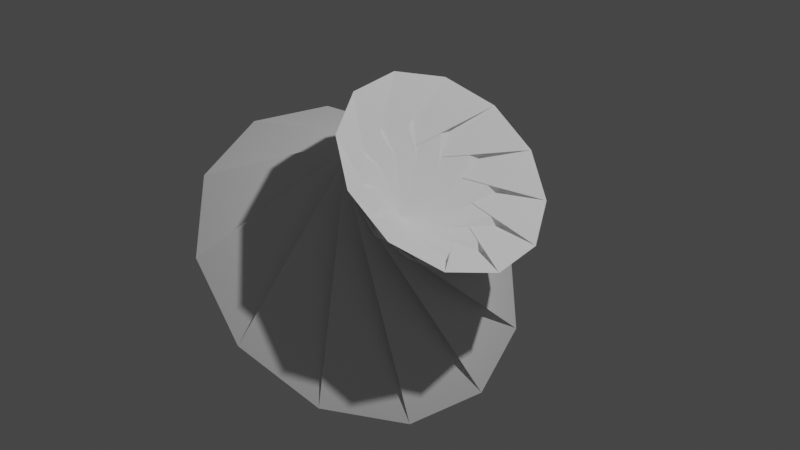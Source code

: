 # Source: bowl_2.blend  (saved by Blender 3.2.14; exported with 4.5.12 LTS)
import bpy
from mathutils import Matrix  # noqa: F401  (used for matrix-valued properties, if any)

bpy.ops.wm.read_factory_settings(use_empty=True)
scene = bpy.context.scene
scene.name = 'Scene'

# ---- collections
col_collection = bpy.data.collections.new('Collection'); scene.collection.children.link(col_collection)

# ---- world
world_world = bpy.data.worlds.new('World'); scene.world = world_world
world_world.use_nodes = True; world_world.node_tree.nodes.clear()
_N = world_world.node_tree.nodes; _L = world_world.node_tree.links
n0 = _N.new('ShaderNodeOutputWorld'); n0.name = 'World Output'; n0.location = (300, 300)
n1 = _N.new('ShaderNodeBackground'); n1.name = 'Background'; n1.location = (10, 300)
n1.inputs[0].default_value = (0.05088, 0.05088, 0.05088, 1.0)
_L.new(n1.outputs[0], n0.inputs[0])
n0.is_active_output = True
world_world.color = (0.05088, 0.05088, 0.05088)
world_world.use_sun_shadow = False
world_world.sun_shadow_jitter_overblur = 0.0

# ---- cameras
cam_camera = bpy.data.cameras.new('Camera')
cam_camera.clip_end = 100.0
cam_camera.ortho_scale = 7.314

# ---- lights
light_light = bpy.data.lights.new('Light', 'POINT')
light_light.transmission_factor = 0.0
light_light.energy = 1000.0
light_light.shadow_soft_size = 0.1
light_light.shadow_maximum_resolution = 0.006
light_light.use_absolute_resolution = True

# ---- meshes
me_plane = bpy.data.meshes.new('Plane')
me_plane.from_pydata([(-1.117, -1.081, -0.08183), (0.8162, -0.1966, -0.129), (-1.45, 1.456, 0.1741), (1.431, 0.4356, 0.07706), (-1.447, -0.5358, 0.1977), (0.6688, -0.5236, -0.004462), (-0.7686, 1.871, -0.401), (1.49, -0.1443, 0.0267), (-1.526, 0.1526, 0.264), (0.4162, -0.7103, 0.2089), (-0.02056, 1.784, -1.033), (1.32, -0.6856, 0.1702), (-1.331, 0.8002, 0.0992), (0.1261, -0.7067, 0.4539), (0.5943, 1.22, -1.552), (0.9665, -1.043, 0.4691), (-0.9146, 1.233, -0.2524), (-0.1237, -0.5138, 0.6649), (0.9112, 0.3284, -1.82), (0.5235, -1.121, 0.8434), (-0.3887, 1.336, -0.6967), (-0.2663, -0.1831, 0.7854), (0.8452, -0.6509, -1.764), (0.11, -0.8988, 1.193), (0.106, 1.081, -1.115), (-0.2636, 0.1966, 0.7831), (0.414, -1.456, -1.4), (-0.1632, -0.4356, 1.423), (0.4369, 0.5358, -1.394), (-0.1162, 0.5236, 0.6586), (-0.2669, -1.871, -0.8249), (-0.2228, 0.1443, 1.474), (0.5153, -0.1526, -1.46), (0.1364, 0.7103, 0.4453), (-1.015, -1.784, -0.1929), (-0.05289, 0.6856, 1.33), (0.3203, -0.8002, -1.296), (0.4264, 0.7067, 0.2002), (-1.63, -1.22, 0.3265), (0.301, 1.043, 1.031), (-0.09598, -1.233, -0.944), (0.6763, 0.5138, -0.0108), (-1.947, -0.3284, 0.5941), (0.744, 1.121, 0.6571), (-0.6219, -1.336, -0.4997), (0.8189, 0.1831, -0.1313), (-1.881, 0.6509, 0.5384), (1.157, 0.8988, 0.3078)], [], [(0, 2, 3, 1), (4, 6, 7, 5), (3, 2, 6, 7), (0, 1, 5, 4), (1, 3, 7, 5), (2, 0, 4, 6), (8, 10, 11, 9), (4, 5, 9, 8), (5, 7, 11, 9), (6, 4, 8, 10), (7, 6, 10, 11), (12, 14, 15, 13), (9, 11, 15, 13), (10, 8, 12, 14), (11, 10, 14, 15), (8, 9, 13, 12), (16, 18, 19, 17), (15, 14, 18, 19), (12, 13, 17, 16), (13, 15, 19, 17), (14, 12, 16, 18), (20, 22, 23, 21), (17, 19, 23, 21), (18, 16, 20, 22), (19, 18, 22, 23), (16, 17, 21, 20), (24, 26, 27, 25), (21, 23, 27, 25), (22, 20, 24, 26), (23, 22, 26, 27), (20, 21, 25, 24), (28, 30, 31, 29), (27, 26, 30, 31), (24, 25, 29, 28), (25, 27, 31, 29), (26, 24, 28, 30), (32, 34, 35, 33), (29, 31, 35, 33), (30, 28, 32, 34), (31, 30, 34, 35), (28, 29, 33, 32), (36, 38, 39, 37), (34, 32, 36, 38), (35, 34, 38, 39), (32, 33, 37, 36), (33, 35, 39, 37), (40, 42, 43, 41), (39, 38, 42, 43), (36, 37, 41, 40), (37, 39, 43, 41), (38, 36, 40, 42), (44, 46, 47, 45), (41, 43, 47, 45), (42, 40, 44, 46), (43, 42, 46, 47), (40, 41, 45, 44), (47, 46, 2, 3), (44, 45, 1, 0), (45, 47, 3, 1), (46, 44, 0, 2)])
_uv = me_plane.uv_layers.new(name='UVMap')
_uv.uv.foreach_set('vector', [0.0, 0.0, 0.0, 1.0, 1.0, 1.0, 1.0, 0.0, 0.0, 0.0, 0.0, 1.0, 1.0, 1.0, 1.0, 0.0, 1.0, 1.0, 0.0, 1.0, 0.0, 1.0, 1.0, 1.0, 0.0, 0.0, 1.0, 0.0, 1.0, 0.0, 0.0, 0.0, 1.0, 0.0, 1.0, 1.0, 1.0, 1.0, 1.0, 0.0, 0.0, 1.0, 0.0, 0.0, 0.0, 0.0, 0.0, 1.0, 0.0, 0.0, 0.0, 1.0, 1.0, 1.0, 1.0, 0.0, 0.0, 0.0, 1.0, 0.0, 1.0, 0.0, 0.0, 0.0, 1.0, 0.0, 1.0, 1.0, 1.0, 1.0, 1.0, 0.0, 0.0, 1.0, 0.0, 0.0, 0.0, 0.0, 0.0, 1.0, 1.0, 1.0, 0.0, 1.0, 0.0, 1.0, 1.0, 1.0, 0.0, 0.0, 0.0, 1.0, 1.0, 1.0, 1.0, 0.0, 1.0, 0.0, 1.0, 1.0, 1.0, 1.0, 1.0, 0.0, 0.0, 1.0, 0.0, 0.0, 0.0, 0.0, 0.0, 1.0, 1.0, 1.0, 0.0, 1.0, 0.0, 1.0, 1.0, 1.0, 0.0, 0.0, 1.0, 0.0, 1.0, 0.0, 0.0, 0.0, 0.0, 0.0, 0.0, 1.0, 1.0, 1.0, 1.0, 0.0, 1.0, 1.0, 0.0, 1.0, 0.0, 1.0, 1.0, 1.0, 0.0, 0.0, 1.0, 0.0, 1.0, 0.0, 0.0, 0.0, 1.0, 0.0, 1.0, 1.0, 1.0, 1.0, 1.0, 0.0, 0.0, 1.0, 0.0, 0.0, 0.0, 0.0, 0.0, 1.0, 0.0, 0.0, 0.0, 1.0, 1.0, 1.0, 1.0, 0.0, 1.0, 0.0, 1.0, 1.0, 1.0, 1.0, 1.0, 0.0, 0.0, 1.0, 0.0, 0.0, 0.0, 0.0, 0.0, 1.0, 1.0, 1.0, 0.0, 1.0, 0.0, 1.0, 1.0, 1.0, 0.0, 0.0, 1.0, 0.0, 1.0, 0.0, 0.0, 0.0, 0.0, 0.0, 0.0, 1.0, 1.0, 1.0, 1.0, 0.0, 1.0, 0.0, 1.0, 1.0, 1.0, 1.0, 1.0, 0.0, 0.0, 1.0, 0.0, 0.0, 0.0, 0.0, 0.0, 1.0, 1.0, 1.0, 0.0, 1.0, 0.0, 1.0, 1.0, 1.0, 0.0, 0.0, 1.0, 0.0, 1.0, 0.0, 0.0, 0.0, 0.0, 0.0, 0.0, 1.0, 1.0, 1.0, 1.0, 0.0, 1.0, 1.0, 0.0, 1.0, 0.0, 1.0, 1.0, 1.0, 0.0, 0.0, 1.0, 0.0, 1.0, 0.0, 0.0, 0.0, 1.0, 0.0, 1.0, 1.0, 1.0, 1.0, 1.0, 0.0, 0.0, 1.0, 0.0, 0.0, 0.0, 0.0, 0.0, 1.0, 0.0, 0.0, 0.0, 1.0, 1.0, 1.0, 1.0, 0.0, 1.0, 0.0, 1.0, 1.0, 1.0, 1.0, 1.0, 0.0, 0.0, 1.0, 0.0, 0.0, 0.0, 0.0, 0.0, 1.0, 1.0, 1.0, 0.0, 1.0, 0.0, 1.0, 1.0, 1.0, 0.0, 0.0, 1.0, 0.0, 1.0, 0.0, 0.0, 0.0, 0.0, 0.0, 0.0, 1.0, 1.0, 1.0, 1.0, 0.0, 0.0, 1.0, 0.0, 0.0, 0.0, 0.0, 0.0, 1.0, 1.0, 1.0, 0.0, 1.0, 0.0, 1.0, 1.0, 1.0, 0.0, 0.0, 1.0, 0.0, 1.0, 0.0, 0.0, 0.0, 1.0, 0.0, 1.0, 1.0, 1.0, 1.0, 1.0, 0.0, 0.0, 0.0, 0.0, 1.0, 1.0, 1.0, 1.0, 0.0, 1.0, 1.0, 0.0, 1.0, 0.0, 1.0, 1.0, 1.0, 0.0, 0.0, 1.0, 0.0, 1.0, 0.0, 0.0, 0.0, 1.0, 0.0, 1.0, 1.0, 1.0, 1.0, 1.0, 0.0, 0.0, 1.0, 0.0, 0.0, 0.0, 0.0, 0.0, 1.0, 0.0, 0.0, 0.0, 1.0, 1.0, 1.0, 1.0, 0.0, 1.0, 0.0, 1.0, 1.0, 1.0, 1.0, 1.0, 0.0, 0.0, 1.0, 0.0, 0.0, 0.0, 0.0, 0.0, 1.0, 1.0, 1.0, 0.0, 1.0, 0.0, 1.0, 1.0, 1.0, 0.0, 0.0, 1.0, 0.0, 1.0, 0.0, 0.0, 0.0, 1.0, 1.0, 0.0, 1.0, 0.0, 1.0, 1.0, 1.0, 0.0, 0.0, 1.0, 0.0, 1.0, 0.0, 0.0, 0.0, 1.0, 0.0, 1.0, 1.0, 1.0, 1.0, 1.0, 0.0, 0.0, 1.0, 0.0, 0.0, 0.0, 0.0, 0.0, 1.0])
me_plane.update()

# ---- objects
ob_light = bpy.data.objects.new('Light', light_light)
ob_camera = bpy.data.objects.new('Camera', cam_camera)
ob_plane = bpy.data.objects.new('Plane', me_plane)

# ---- transforms, parenting, visibility, modifiers, constraints
ob_light.location = (4.076, 1.005, 5.904)
ob_light.rotation_euler = (0.6503, 0.05522, 1.866)
ob_light.lock_rotations_4d = False
ob_light.empty_display_type = 'ARROWS'
ob_light.color = (0.0, 0.0, 0.0, 0.0)
ob_light.lineart.crease_threshold = 0.0
ob_camera.location = (7.359, -6.926, 4.958)
ob_camera.rotation_euler = (1.109, 0.0, 0.8149)
ob_camera.lock_rotations_4d = False
ob_camera.empty_display_type = 'ARROWS'
ob_camera.color = (0.0, 0.0, 0.0, 0.0)
ob_camera.display_type = 'WIRE'
ob_camera.lineart.crease_threshold = 0.0
ob_plane.location = (0.0, 0.0, 0.0)

# ---- collection membership
col_collection.objects.link(ob_light)
col_collection.objects.link(ob_camera)
col_collection.objects.link(ob_plane)

# ---- scene / render settings (as saved in the file)
scene.camera = ob_camera
scene.frame_start = 1; scene.frame_end = 250; scene.frame_set(1)
scene.render.engine = 'BLENDER_EEVEE_NEXT'
scene.cycles.sampling_pattern = 'TABULATED_SOBOL'
scene.cycles.use_light_tree = False
scene.view_settings.view_transform = 'Filmic'
bpy.context.view_layer.update()
